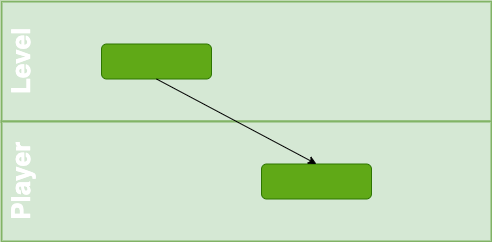

The diagram above was exported from draw.io. Its source (the exported page's mxGraphModel, read from the mxfile embedded in the PNG):
<mxGraphModel dx="1042" dy="610" grid="1" gridSize="10" guides="1" tooltips="1" connect="1" arrows="1" fold="1" page="1" pageScale="1" pageWidth="1920" pageHeight="1200" math="0" shadow="0">
  <root>
    <mxCell id="0" />
    <mxCell id="1" parent="0" />
    <mxCell id="ZH_SToVS26zSwocysQrB-1" value="" style="rounded=0;whiteSpace=wrap;html=1;fillColor=#d5e8d4;strokeColor=#82b366;strokeWidth=2;" parent="1" vertex="1">
      <mxGeometry x="160" y="80" width="490" height="120" as="geometry" />
    </mxCell>
    <mxCell id="ZH_SToVS26zSwocysQrB-2" value="" style="rounded=0;whiteSpace=wrap;html=1;fillColor=#d5e8d4;strokeColor=#82b366;strokeWidth=2;" parent="1" vertex="1">
      <mxGeometry x="160" y="200" width="490" height="120" as="geometry" />
    </mxCell>
    <mxCell id="ZH_SToVS26zSwocysQrB-3" value="Level" style="text;html=1;strokeColor=none;fillColor=none;align=center;verticalAlign=middle;whiteSpace=wrap;rounded=0;rotation=-90;fontSize=26;fontColor=#FFFFFF;fontStyle=1" parent="1" vertex="1">
      <mxGeometry x="160" y="130" width="40" height="20" as="geometry" />
    </mxCell>
    <mxCell id="ZH_SToVS26zSwocysQrB-4" value="Player" style="text;html=1;strokeColor=none;fillColor=none;align=center;verticalAlign=middle;whiteSpace=wrap;rounded=0;rotation=-90;fontSize=26;fontColor=#FFFFFF;fontStyle=1" parent="1" vertex="1">
      <mxGeometry x="160" y="250" width="40" height="20" as="geometry" />
    </mxCell>
    <mxCell id="ZH_SToVS26zSwocysQrB-5" value="" style="rounded=1;whiteSpace=wrap;html=1;fontSize=26;fontColor=#ffffff;fillColor=#60a917;strokeColor=#2D7600;" parent="1" vertex="1">
      <mxGeometry x="260" y="122.5" width="110" height="35" as="geometry" />
    </mxCell>
    <mxCell id="ZH_SToVS26zSwocysQrB-6" value="" style="rounded=1;whiteSpace=wrap;html=1;fontSize=26;fontColor=#ffffff;fillColor=#60a917;strokeColor=#2D7600;" parent="1" vertex="1">
      <mxGeometry x="420" y="242.5" width="110" height="35" as="geometry" />
    </mxCell>
    <mxCell id="ZH_SToVS26zSwocysQrB-7" value="" style="endArrow=classic;html=1;fontSize=26;fontColor=#E1D5E7;exitX=0.5;exitY=1;exitDx=0;exitDy=0;entryX=0.5;entryY=0;entryDx=0;entryDy=0;" parent="1" source="ZH_SToVS26zSwocysQrB-5" target="ZH_SToVS26zSwocysQrB-6" edge="1">
      <mxGeometry width="50" height="50" relative="1" as="geometry">
        <mxPoint x="510" y="340" as="sourcePoint" />
        <mxPoint x="470" y="240" as="targetPoint" />
      </mxGeometry>
    </mxCell>
  </root>
</mxGraphModel>